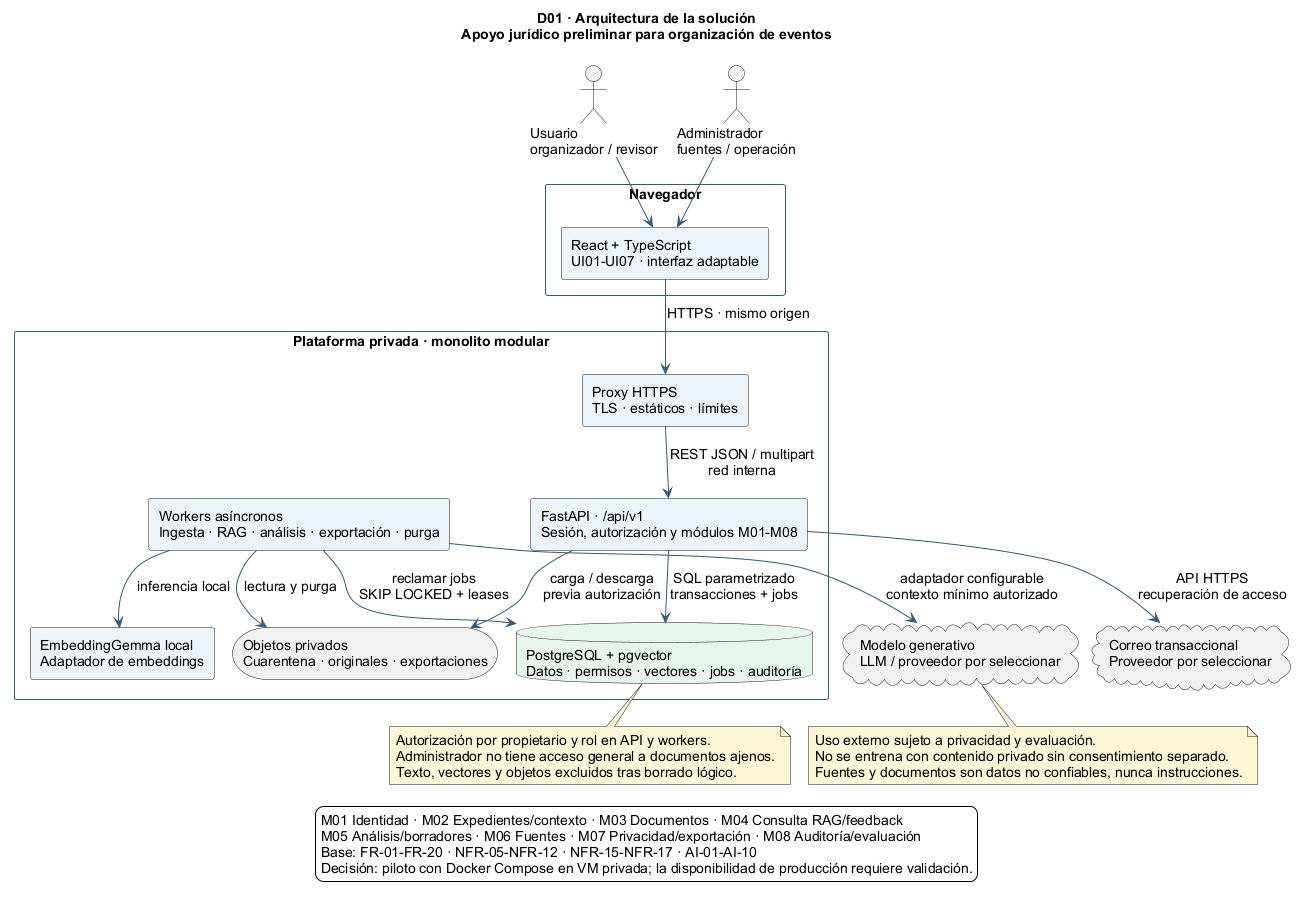

The diagram above was rendered by PlantUML. Its source (embedded in the PNG):
@startuml
!pragma layout smetana
skinparam backgroundColor #FFFFFF
skinparam shadowing false
skinparam defaultFontName Arial
skinparam defaultFontSize 14
skinparam componentStyle rectangle
skinparam ArrowColor #375875
skinparam rectangleBorderColor #375875
skinparam componentBackgroundColor #EAF3FA
skinparam databaseBackgroundColor #E7F4EE
skinparam noteBackgroundColor #FFF4D6
top to bottom direction
title D01 · Arquitectura de la solución\nApoyo jurídico preliminar para organización de eventos
actor "Usuario\norganizador / revisor" as U
actor "Administrador\nfuentes / operación" as A
rectangle "Navegador" {
  component "React + TypeScript\nUI01-UI07 · interfaz adaptable" as WEB
}
rectangle "Plataforma privada · monolito modular" {
  component "Proxy HTTPS\nTLS · estáticos · límites" as PROXY
  component "FastAPI · /api/v1\nSesión, autorización y módulos M01-M08" as API
  component "Workers asíncronos\nIngesta · RAG · análisis · exportación · purga" as WORK
  component "EmbeddingGemma local\nAdaptador de embeddings" as EMB
  database "PostgreSQL + pgvector\nDatos · permisos · vectores · jobs · auditoría" as PG
  storage "Objetos privados\nCuarentena · originales · exportaciones" as OBJ
}
cloud "Correo transaccional\nProveedor por seleccionar" as MAIL
cloud "Modelo generativo\nLLM / proveedor por seleccionar" as LLM
U --> WEB
A --> WEB
WEB --> PROXY : HTTPS · mismo origen
PROXY --> API : REST JSON / multipart\nred interna
API --> PG : SQL parametrizado\ntransacciones + jobs
WORK --> PG : reclamar jobs\nSKIP LOCKED + leases
API --> OBJ : carga / descarga\nprevia autorización
WORK --> OBJ : lectura y purga
WORK --> EMB : inferencia local
API --> MAIL : API HTTPS\nrecuperación de acceso
WORK --> LLM : adaptador configurable\ncontexto mínimo autorizado
note bottom of LLM
Uso externo sujeto a privacidad y evaluación.
No se entrena con contenido privado sin consentimiento separado.
Fuentes y documentos son datos no confiables, nunca instrucciones.
end note
note bottom of PG
Autorización por propietario y rol en API y workers.
Administrador no tiene acceso general a documentos ajenos.
Texto, vectores y objetos excluidos tras borrado lógico.
end note
legend bottom
M01 Identidad · M02 Expedientes/contexto · M03 Documentos · M04 Consulta RAG/feedback
M05 Análisis/borradores · M06 Fuentes · M07 Privacidad/exportación · M08 Auditoría/evaluación
Base: FR-01-FR-20 · NFR-05-NFR-12 · NFR-15-NFR-17 · AI-01-AI-10
Decisión: piloto con Docker Compose en VM privada; la disponibilidad de producción requiere validación.
endlegend
@enduml